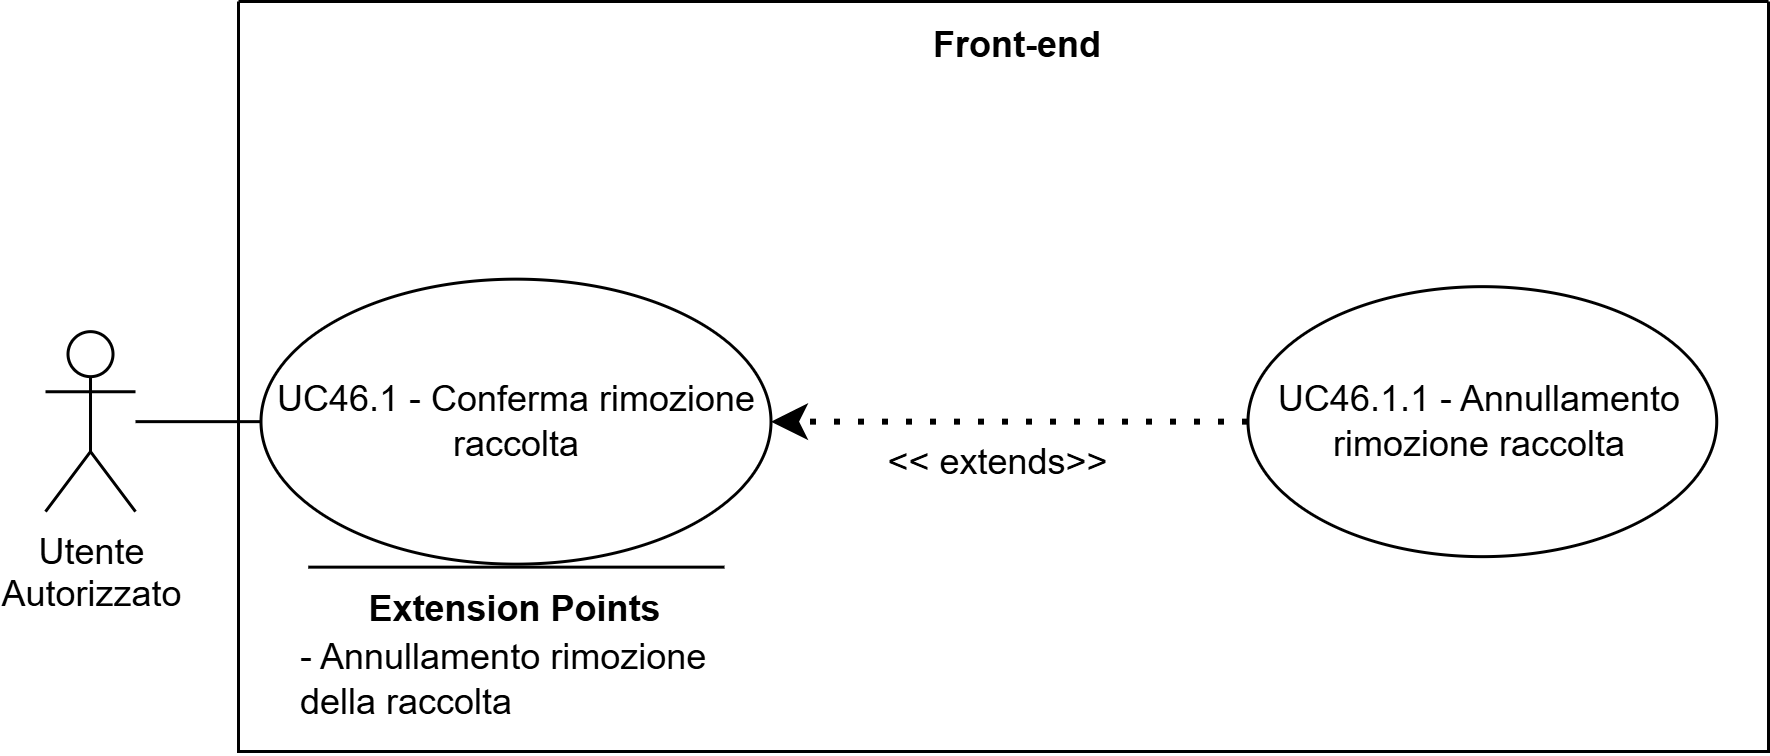

The diagram above was exported from draw.io. Its source (the exported page's mxGraphModel, read from the mxfile embedded in the PNG):
<mxGraphModel dx="1123" dy="656" grid="1" gridSize="10" guides="1" tooltips="1" connect="1" arrows="1" fold="1" page="1" pageScale="1" pageWidth="827" pageHeight="1169" math="0" shadow="0">
  <root>
    <mxCell id="0" />
    <mxCell id="1" parent="0" />
    <mxCell id="_Wek7FupVdbPlGDsHRKz-175" parent="1" style="swimlane;startSize=0;" value="" vertex="1">
      <mxGeometry height="250" width="510" x="480" y="330" as="geometry">
        <mxRectangle height="40" width="50" x="270" y="110" as="alternateBounds" />
      </mxGeometry>
    </mxCell>
    <mxCell id="_Wek7FupVdbPlGDsHRKz-176" parent="_Wek7FupVdbPlGDsHRKz-175" style="text;html=1;whiteSpace=wrap;strokeColor=none;fillColor=none;align=center;verticalAlign=middle;rounded=0;perimeterSpacing=1;fontStyle=1" value="Front-end" vertex="1">
      <mxGeometry height="30" width="60" x="230" as="geometry" />
    </mxCell>
    <mxCell id="_Wek7FupVdbPlGDsHRKz-177" parent="_Wek7FupVdbPlGDsHRKz-175" style="ellipse;whiteSpace=wrap;html=1;" value="UC46.1 - Conferma rimozione raccolta" vertex="1">
      <mxGeometry height="95" width="170" x="7.5" y="92.55" as="geometry" />
    </mxCell>
    <mxCell id="_Wek7FupVdbPlGDsHRKz-178" parent="_Wek7FupVdbPlGDsHRKz-175" style="ellipse;whiteSpace=wrap;html=1;" value="UC46.1.1 - Annullamento rimozione raccolta" vertex="1">
      <mxGeometry height="90" width="156.25" x="336.4966666950497" y="95.05241001674091" as="geometry" />
    </mxCell>
    <mxCell id="_Wek7FupVdbPlGDsHRKz-179" edge="1" parent="_Wek7FupVdbPlGDsHRKz-175" source="_Wek7FupVdbPlGDsHRKz-178" style="endArrow=classic;dashed=1;html=1;dashPattern=1 3;strokeWidth=2;rounded=0;strokeColor=default;curved=0;endFill=1;endSize=6;entryX=1;entryY=0.5;entryDx=0;entryDy=0;exitX=0;exitY=0.5;exitDx=0;exitDy=0;" target="_Wek7FupVdbPlGDsHRKz-177" value="">
      <mxGeometry height="50" relative="1" width="50" as="geometry">
        <mxPoint x="177.49999999999997" y="154.00000000000006" as="sourcePoint" />
        <mxPoint x="351.5" y="285.00000000000006" as="targetPoint" />
      </mxGeometry>
    </mxCell>
    <mxCell id="_Wek7FupVdbPlGDsHRKz-180" parent="_Wek7FupVdbPlGDsHRKz-175" style="text;html=1;whiteSpace=wrap;strokeColor=none;fillColor=none;align=center;verticalAlign=middle;rounded=0;" value="&amp;lt;&amp;lt; extends&amp;gt;&amp;gt;" vertex="1">
      <mxGeometry height="30" width="95" x="205.99999999999997" y="139.00000000000006" as="geometry" />
    </mxCell>
    <mxCell id="_Wek7FupVdbPlGDsHRKz-181" parent="_Wek7FupVdbPlGDsHRKz-175" style="shape=umlActor;verticalLabelPosition=bottom;verticalAlign=top;html=1;outlineConnect=0;" value="&lt;div&gt;Utente&lt;/div&gt;&lt;div&gt;&lt;span style=&quot;background-color: transparent; color: light-dark(rgb(0, 0, 0), rgb(255, 255, 255));&quot;&gt;Autorizzato&lt;/span&gt;&lt;/div&gt;" vertex="1">
      <mxGeometry height="60" width="30" x="-64.32666669504985" y="110.04758998325906" as="geometry" />
    </mxCell>
    <mxCell id="_Wek7FupVdbPlGDsHRKz-182" edge="1" parent="_Wek7FupVdbPlGDsHRKz-175" source="_Wek7FupVdbPlGDsHRKz-181" style="endArrow=none;html=1;rounded=0;entryX=0;entryY=0.5;entryDx=0;entryDy=0;" target="_Wek7FupVdbPlGDsHRKz-177" value="">
      <mxGeometry height="50" relative="1" width="50" as="geometry">
        <mxPoint x="50.00333330495019" y="282.54758998325906" as="sourcePoint" />
        <mxPoint x="100.00333330495019" y="232.54758998325906" as="targetPoint" />
      </mxGeometry>
    </mxCell>
    <mxCell id="_Wek7FupVdbPlGDsHRKz-183" edge="1" parent="_Wek7FupVdbPlGDsHRKz-175" style="endArrow=none;html=1;rounded=0;" value="">
      <mxGeometry height="50" relative="1" width="50" as="geometry">
        <mxPoint x="162" y="188.55000000000018" as="sourcePoint" />
        <mxPoint x="23.25" y="188.55000000000018" as="targetPoint" />
      </mxGeometry>
    </mxCell>
    <mxCell id="_Wek7FupVdbPlGDsHRKz-184" parent="_Wek7FupVdbPlGDsHRKz-175" style="text;html=1;whiteSpace=wrap;strokeColor=none;fillColor=none;align=center;verticalAlign=middle;rounded=0;strokeWidth=5;" value="&lt;b&gt;Extension Points&lt;/b&gt;" vertex="1">
      <mxGeometry height="30" width="115" x="35" y="187.55000000000018" as="geometry" />
    </mxCell>
    <mxCell id="_Wek7FupVdbPlGDsHRKz-185" parent="_Wek7FupVdbPlGDsHRKz-175" style="text;html=1;whiteSpace=wrap;strokeColor=none;fillColor=none;align=left;verticalAlign=middle;rounded=0;" value="- Annullamento rimozione della raccolta" vertex="1">
      <mxGeometry height="27.45" width="147" x="19" y="212.55" as="geometry" />
    </mxCell>
  </root>
</mxGraphModel>